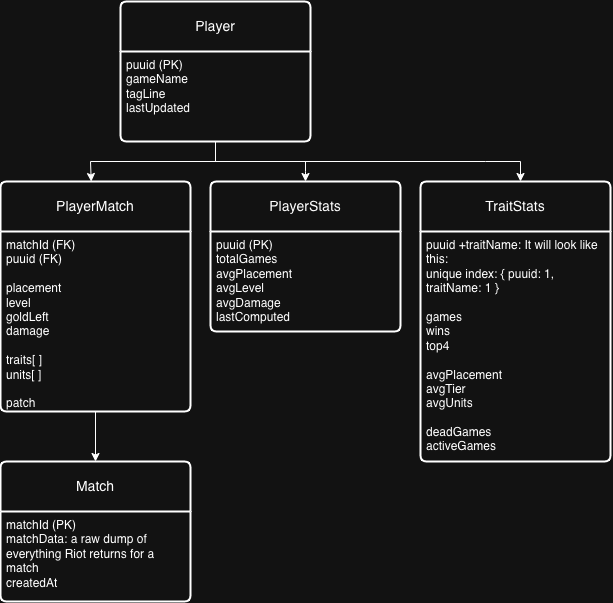

The diagram above was exported from draw.io. Its source (the exported page's mxGraphModel, read from the mxfile embedded in the PNG):
<mxGraphModel dx="1975" dy="1132" grid="1" gridSize="10" guides="1" tooltips="1" connect="1" arrows="1" fold="1" page="1" pageScale="1" pageWidth="850" pageHeight="1100" math="0" shadow="0">
  <root>
    <mxCell id="0" />
    <mxCell id="1" parent="0" />
    <mxCell id="FXwGCCHqTFHkx0KNOP9A-1" value="Player" style="swimlane;childLayout=stackLayout;horizontal=1;startSize=50;horizontalStack=0;rounded=1;fontSize=14;fontStyle=0;strokeWidth=2;resizeParent=0;resizeLast=1;shadow=0;dashed=0;align=center;arcSize=4;whiteSpace=wrap;html=1;" vertex="1" parent="1">
      <mxGeometry x="280" y="140" width="190" height="140" as="geometry" />
    </mxCell>
    <mxCell id="FXwGCCHqTFHkx0KNOP9A-2" value="puuid (PK)&lt;div&gt;gameName&lt;/div&gt;&lt;div&gt;tagLine&lt;/div&gt;&lt;div&gt;lastUpdated&lt;/div&gt;" style="align=left;strokeColor=none;fillColor=none;spacingLeft=4;spacingRight=4;fontSize=12;verticalAlign=top;resizable=0;rotatable=0;part=1;html=1;whiteSpace=wrap;" vertex="1" parent="FXwGCCHqTFHkx0KNOP9A-1">
      <mxGeometry y="50" width="190" height="90" as="geometry" />
    </mxCell>
    <mxCell id="FXwGCCHqTFHkx0KNOP9A-3" value="Match" style="swimlane;childLayout=stackLayout;horizontal=1;startSize=50;horizontalStack=0;rounded=1;fontSize=14;fontStyle=0;strokeWidth=2;resizeParent=0;resizeLast=1;shadow=0;dashed=0;align=center;arcSize=4;whiteSpace=wrap;html=1;" vertex="1" parent="1">
      <mxGeometry x="160" y="600" width="190" height="140" as="geometry" />
    </mxCell>
    <mxCell id="FXwGCCHqTFHkx0KNOP9A-4" value="matchId (PK)&lt;div&gt;matchData: a raw dump of everything Riot returns for a match&lt;/div&gt;&lt;div&gt;createdAt&lt;/div&gt;" style="align=left;strokeColor=none;fillColor=none;spacingLeft=4;spacingRight=4;fontSize=12;verticalAlign=top;resizable=0;rotatable=0;part=1;html=1;whiteSpace=wrap;" vertex="1" parent="FXwGCCHqTFHkx0KNOP9A-3">
      <mxGeometry y="50" width="190" height="90" as="geometry" />
    </mxCell>
    <mxCell id="FXwGCCHqTFHkx0KNOP9A-5" value="PlayerMatch" style="swimlane;childLayout=stackLayout;horizontal=1;startSize=50;horizontalStack=0;rounded=1;fontSize=14;fontStyle=0;strokeWidth=2;resizeParent=0;resizeLast=1;shadow=0;dashed=0;align=center;arcSize=4;whiteSpace=wrap;html=1;" vertex="1" parent="1">
      <mxGeometry x="160" y="320" width="190" height="230" as="geometry" />
    </mxCell>
    <mxCell id="FXwGCCHqTFHkx0KNOP9A-6" value="matchId (FK)&lt;br&gt;puuid (FK)&lt;br&gt;&lt;br&gt;placement&lt;br&gt;level&amp;nbsp;&lt;div&gt;&lt;span style=&quot;background-color: transparent; color: light-dark(rgb(0, 0, 0), rgb(255, 255, 255));&quot;&gt;goldLeft&lt;/span&gt;&lt;div&gt;damage&lt;br&gt;&lt;br&gt;traits[ ]&lt;br&gt;units[ ]&lt;/div&gt;&lt;/div&gt;&lt;div&gt;&lt;br&gt;&lt;/div&gt;&lt;div&gt;patch&lt;/div&gt;" style="align=left;strokeColor=none;fillColor=none;spacingLeft=4;spacingRight=4;fontSize=12;verticalAlign=top;resizable=0;rotatable=0;part=1;html=1;whiteSpace=wrap;" vertex="1" parent="FXwGCCHqTFHkx0KNOP9A-5">
      <mxGeometry y="50" width="190" height="180" as="geometry" />
    </mxCell>
    <mxCell id="FXwGCCHqTFHkx0KNOP9A-7" value="PlayerStats" style="swimlane;childLayout=stackLayout;horizontal=1;startSize=50;horizontalStack=0;rounded=1;fontSize=14;fontStyle=0;strokeWidth=2;resizeParent=0;resizeLast=1;shadow=0;dashed=0;align=center;arcSize=4;whiteSpace=wrap;html=1;" vertex="1" parent="1">
      <mxGeometry x="370" y="320" width="190" height="150" as="geometry" />
    </mxCell>
    <mxCell id="FXwGCCHqTFHkx0KNOP9A-8" value="puuid (PK)&lt;br&gt;totalGames&lt;br&gt;avgPlacement&lt;br&gt;avgLevel&lt;br&gt;avgDamage&lt;br&gt;lastComputed" style="align=left;strokeColor=none;fillColor=none;spacingLeft=4;spacingRight=4;fontSize=12;verticalAlign=top;resizable=0;rotatable=0;part=1;html=1;whiteSpace=wrap;" vertex="1" parent="FXwGCCHqTFHkx0KNOP9A-7">
      <mxGeometry y="50" width="190" height="100" as="geometry" />
    </mxCell>
    <mxCell id="FXwGCCHqTFHkx0KNOP9A-9" value="TraitStats" style="swimlane;childLayout=stackLayout;horizontal=1;startSize=50;horizontalStack=0;rounded=1;fontSize=14;fontStyle=0;strokeWidth=2;resizeParent=0;resizeLast=1;shadow=0;dashed=0;align=center;arcSize=4;whiteSpace=wrap;html=1;" vertex="1" parent="1">
      <mxGeometry x="580" y="320" width="190" height="280" as="geometry" />
    </mxCell>
    <mxCell id="FXwGCCHqTFHkx0KNOP9A-10" value="puuid +traitName: It will look like this:&lt;br&gt;unique index: { puuid: 1, traitName: 1 }&lt;br&gt;&lt;br&gt;games&lt;br&gt;wins&lt;br&gt;top4&lt;br&gt;&lt;br&gt;avgPlacement&lt;br&gt;avgTier&lt;br&gt;avgUnits&lt;br&gt;&lt;br&gt;deadGames&lt;br&gt;activeGames" style="align=left;strokeColor=none;fillColor=none;spacingLeft=4;spacingRight=4;fontSize=12;verticalAlign=top;resizable=0;rotatable=0;part=1;html=1;whiteSpace=wrap;" vertex="1" parent="FXwGCCHqTFHkx0KNOP9A-9">
      <mxGeometry y="50" width="190" height="230" as="geometry" />
    </mxCell>
    <mxCell id="FXwGCCHqTFHkx0KNOP9A-11" value="" style="endArrow=classic;html=1;rounded=0;exitX=0.5;exitY=1;exitDx=0;exitDy=0;" edge="1" parent="1" source="FXwGCCHqTFHkx0KNOP9A-2" target="FXwGCCHqTFHkx0KNOP9A-5">
      <mxGeometry width="50" height="50" relative="1" as="geometry">
        <mxPoint x="320" y="430" as="sourcePoint" />
        <mxPoint x="370" y="380" as="targetPoint" />
        <Array as="points">
          <mxPoint x="375" y="300" />
          <mxPoint x="250" y="300" />
        </Array>
      </mxGeometry>
    </mxCell>
    <mxCell id="FXwGCCHqTFHkx0KNOP9A-12" value="" style="endArrow=classic;html=1;rounded=0;exitX=0.5;exitY=1;exitDx=0;exitDy=0;entryX=0.5;entryY=0;entryDx=0;entryDy=0;" edge="1" parent="1" source="FXwGCCHqTFHkx0KNOP9A-2" target="FXwGCCHqTFHkx0KNOP9A-7">
      <mxGeometry width="50" height="50" relative="1" as="geometry">
        <mxPoint x="465" y="290" as="sourcePoint" />
        <mxPoint x="341" y="330" as="targetPoint" />
        <Array as="points">
          <mxPoint x="375" y="300" />
          <mxPoint x="465" y="300" />
          <mxPoint x="465" y="310" />
        </Array>
      </mxGeometry>
    </mxCell>
    <mxCell id="FXwGCCHqTFHkx0KNOP9A-13" value="" style="endArrow=classic;html=1;rounded=0;exitX=0.5;exitY=1;exitDx=0;exitDy=0;" edge="1" parent="1" source="FXwGCCHqTFHkx0KNOP9A-2">
      <mxGeometry width="50" height="50" relative="1" as="geometry">
        <mxPoint x="645" y="280" as="sourcePoint" />
        <mxPoint x="680" y="320" as="targetPoint" />
        <Array as="points">
          <mxPoint x="375" y="300" />
          <mxPoint x="645" y="300" />
          <mxPoint x="680" y="300" />
        </Array>
      </mxGeometry>
    </mxCell>
    <mxCell id="FXwGCCHqTFHkx0KNOP9A-14" style="edgeStyle=orthogonalEdgeStyle;rounded=0;orthogonalLoop=1;jettySize=auto;html=1;exitX=0.5;exitY=1;exitDx=0;exitDy=0;" edge="1" parent="1" source="FXwGCCHqTFHkx0KNOP9A-6" target="FXwGCCHqTFHkx0KNOP9A-3">
      <mxGeometry relative="1" as="geometry" />
    </mxCell>
  </root>
</mxGraphModel>